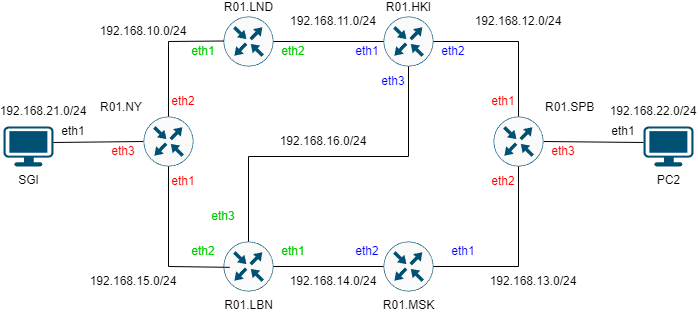

The diagram above was exported from draw.io. Its source (the exported page's mxGraphModel, read from the mxfile embedded in the PNG):
<mxGraphModel dx="658" dy="414" grid="1" gridSize="10" guides="1" tooltips="1" connect="1" arrows="1" fold="1" page="1" pageScale="1" pageWidth="827" pageHeight="1169" background="none" math="0" shadow="0">
  <root>
    <mxCell id="0" />
    <mxCell id="1" parent="0" />
    <mxCell id="WSW-yd6R3EASMy8lMP2o-2258" value="SGI" style="points=[[0.03,0.03,0],[0.5,0,0],[0.97,0.03,0],[1,0.4,0],[0.97,0.745,0],[0.5,1,0],[0.03,0.745,0],[0,0.4,0]];verticalLabelPosition=bottom;sketch=0;html=1;verticalAlign=top;aspect=fixed;align=center;pointerEvents=1;shape=mxgraph.cisco19.workstation;fillColor=#005073;strokeColor=none;" parent="1" vertex="1">
      <mxGeometry x="20" y="510" width="50" height="40" as="geometry" />
    </mxCell>
    <mxCell id="WSW-yd6R3EASMy8lMP2o-2260" value="PC2" style="points=[[0.03,0.03,0],[0.5,0,0],[0.97,0.03,0],[1,0.4,0],[0.97,0.745,0],[0.5,1,0],[0.03,0.745,0],[0,0.4,0]];verticalLabelPosition=bottom;sketch=0;html=1;verticalAlign=top;aspect=fixed;align=center;pointerEvents=1;shape=mxgraph.cisco19.workstation;fillColor=#005073;strokeColor=none;" parent="1" vertex="1">
      <mxGeometry x="660" y="510" width="50" height="40" as="geometry" />
    </mxCell>
    <mxCell id="WSW-yd6R3EASMy8lMP2o-2262" value="R01.LBN" style="sketch=0;points=[[0.5,0,0],[1,0.5,0],[0.5,1,0],[0,0.5,0],[0.145,0.145,0],[0.8555,0.145,0],[0.855,0.8555,0],[0.145,0.855,0]];verticalLabelPosition=bottom;html=1;verticalAlign=top;aspect=fixed;align=center;pointerEvents=1;shape=mxgraph.cisco19.rect;prIcon=router;fillColor=#FAFAFA;strokeColor=#005073;" parent="1" vertex="1">
      <mxGeometry x="240" y="625" width="50" height="50" as="geometry" />
    </mxCell>
    <mxCell id="WSW-yd6R3EASMy8lMP2o-2263" value="R01.MSK" style="sketch=0;points=[[0.5,0,0],[1,0.5,0],[0.5,1,0],[0,0.5,0],[0.145,0.145,0],[0.8555,0.145,0],[0.855,0.8555,0],[0.145,0.855,0]];verticalLabelPosition=bottom;html=1;verticalAlign=top;aspect=fixed;align=center;pointerEvents=1;shape=mxgraph.cisco19.rect;prIcon=router;fillColor=#FAFAFA;strokeColor=#005073;" parent="1" vertex="1">
      <mxGeometry x="400" y="625" width="50" height="50" as="geometry" />
    </mxCell>
    <mxCell id="WSW-yd6R3EASMy8lMP2o-2264" value="" style="endArrow=none;html=1;rounded=0;exitX=1;exitY=0.4;exitDx=0;exitDy=0;exitPerimeter=0;entryX=0;entryY=0.5;entryDx=0;entryDy=0;entryPerimeter=0;" parent="1" source="WSW-yd6R3EASMy8lMP2o-2258" target="1vhQomKELt-dzDv_UoML-2" edge="1">
      <mxGeometry width="50" height="50" relative="1" as="geometry">
        <mxPoint x="350" y="630" as="sourcePoint" />
        <mxPoint x="400" y="580" as="targetPoint" />
      </mxGeometry>
    </mxCell>
    <mxCell id="WSW-yd6R3EASMy8lMP2o-2265" value="" style="endArrow=none;html=1;rounded=0;exitX=1;exitY=0.5;exitDx=0;exitDy=0;exitPerimeter=0;entryX=0;entryY=0.4;entryDx=0;entryDy=0;entryPerimeter=0;" parent="1" source="1vhQomKELt-dzDv_UoML-1" target="WSW-yd6R3EASMy8lMP2o-2260" edge="1">
      <mxGeometry width="50" height="50" relative="1" as="geometry">
        <mxPoint x="400" y="590" as="sourcePoint" />
        <mxPoint x="450" y="540" as="targetPoint" />
      </mxGeometry>
    </mxCell>
    <mxCell id="WSW-yd6R3EASMy8lMP2o-2269" value="" style="endArrow=none;html=1;rounded=0;exitX=1;exitY=0.5;exitDx=0;exitDy=0;exitPerimeter=0;entryX=0;entryY=0.5;entryDx=0;entryDy=0;entryPerimeter=0;" parent="1" source="WSW-yd6R3EASMy8lMP2o-2262" target="WSW-yd6R3EASMy8lMP2o-2263" edge="1">
      <mxGeometry width="50" height="50" relative="1" as="geometry">
        <mxPoint x="400" y="620" as="sourcePoint" />
        <mxPoint x="450" y="570" as="targetPoint" />
      </mxGeometry>
    </mxCell>
    <mxCell id="WSW-yd6R3EASMy8lMP2o-2272" value="eth1" style="text;strokeColor=none;align=center;fillColor=none;html=1;verticalAlign=middle;whiteSpace=wrap;rounded=0;" parent="1" vertex="1">
      <mxGeometry x="60" y="500" width="60" height="30" as="geometry" />
    </mxCell>
    <mxCell id="WSW-yd6R3EASMy8lMP2o-2273" value="eth1" style="text;strokeColor=none;align=center;fillColor=none;html=1;verticalAlign=middle;whiteSpace=wrap;rounded=0;" parent="1" vertex="1">
      <mxGeometry x="610" y="500" width="60" height="30" as="geometry" />
    </mxCell>
    <mxCell id="WSW-yd6R3EASMy8lMP2o-2277" value="eth1" style="text;strokeColor=none;align=center;fillColor=none;html=1;verticalAlign=middle;whiteSpace=wrap;rounded=0;fontColor=#0000FF;" parent="1" vertex="1">
      <mxGeometry x="450" y="620" width="60" height="30" as="geometry" />
    </mxCell>
    <mxCell id="WSW-yd6R3EASMy8lMP2o-2278" value="eth2" style="text;strokeColor=none;align=center;fillColor=none;html=1;verticalAlign=middle;whiteSpace=wrap;rounded=0;fontColor=#0000FF;" parent="1" vertex="1">
      <mxGeometry x="354" y="620" width="60" height="30" as="geometry" />
    </mxCell>
    <mxCell id="WSW-yd6R3EASMy8lMP2o-2280" value="eth1" style="text;strokeColor=none;align=center;fillColor=none;html=1;verticalAlign=middle;whiteSpace=wrap;rounded=0;fontColor=#00CC00;" parent="1" vertex="1">
      <mxGeometry x="280" y="620" width="60" height="30" as="geometry" />
    </mxCell>
    <mxCell id="WSW-yd6R3EASMy8lMP2o-2281" value="eth3" style="text;strokeColor=none;align=center;fillColor=none;html=1;verticalAlign=middle;whiteSpace=wrap;rounded=0;fontColor=#00CC00;" parent="1" vertex="1">
      <mxGeometry x="210" y="585" width="60" height="30" as="geometry" />
    </mxCell>
    <mxCell id="WSW-yd6R3EASMy8lMP2o-2282" value="eth2" style="text;strokeColor=none;align=center;fillColor=none;html=1;verticalAlign=middle;whiteSpace=wrap;rounded=0;fontColor=#00CC00;" parent="1" vertex="1">
      <mxGeometry x="190" y="620" width="60" height="30" as="geometry" />
    </mxCell>
    <mxCell id="1vhQomKELt-dzDv_UoML-1" value="R01.SPB" style="sketch=0;points=[[0.5,0,0],[1,0.5,0],[0.5,1,0],[0,0.5,0],[0.145,0.145,0],[0.8555,0.145,0],[0.855,0.8555,0],[0.145,0.855,0]];verticalLabelPosition=top;html=1;verticalAlign=bottom;aspect=fixed;align=left;pointerEvents=1;shape=mxgraph.cisco19.rect;prIcon=router;fillColor=#FAFAFA;strokeColor=#005073;labelPosition=right;" vertex="1" parent="1">
      <mxGeometry x="510" y="500" width="50" height="50" as="geometry" />
    </mxCell>
    <mxCell id="1vhQomKELt-dzDv_UoML-2" value="R01.NY" style="sketch=0;points=[[0.5,0,0],[1,0.5,0],[0.5,1,0],[0,0.5,0],[0.145,0.145,0],[0.8555,0.145,0],[0.855,0.8555,0],[0.145,0.855,0]];verticalLabelPosition=top;html=1;verticalAlign=bottom;aspect=fixed;align=right;pointerEvents=1;shape=mxgraph.cisco19.rect;prIcon=router;fillColor=#FAFAFA;strokeColor=#005073;labelPosition=left;" vertex="1" parent="1">
      <mxGeometry x="160" y="500" width="50" height="50" as="geometry" />
    </mxCell>
    <mxCell id="1vhQomKELt-dzDv_UoML-3" value="R01.HKI" style="sketch=0;points=[[0.5,0,0],[1,0.5,0],[0.5,1,0],[0,0.5,0],[0.145,0.145,0],[0.8555,0.145,0],[0.855,0.8555,0],[0.145,0.855,0]];verticalLabelPosition=top;html=1;verticalAlign=bottom;aspect=fixed;align=center;pointerEvents=1;shape=mxgraph.cisco19.rect;prIcon=router;fillColor=#FAFAFA;strokeColor=#005073;labelPosition=center;" vertex="1" parent="1">
      <mxGeometry x="400" y="400" width="50" height="50" as="geometry" />
    </mxCell>
    <mxCell id="1vhQomKELt-dzDv_UoML-4" value="R01.LND" style="sketch=0;points=[[0.5,0,0],[1,0.5,0],[0.5,1,0],[0,0.5,0],[0.145,0.145,0],[0.8555,0.145,0],[0.855,0.8555,0],[0.145,0.855,0]];verticalLabelPosition=top;html=1;verticalAlign=bottom;aspect=fixed;align=center;pointerEvents=1;shape=mxgraph.cisco19.rect;prIcon=router;fillColor=#FAFAFA;strokeColor=#005073;labelPosition=center;" vertex="1" parent="1">
      <mxGeometry x="240" y="400" width="50" height="50" as="geometry" />
    </mxCell>
    <mxCell id="1vhQomKELt-dzDv_UoML-9" value="" style="endArrow=none;html=1;rounded=0;exitX=0.5;exitY=1;exitDx=0;exitDy=0;exitPerimeter=0;entryX=0.936;entryY=1.028;entryDx=0;entryDy=0;entryPerimeter=0;" edge="1" parent="1" source="1vhQomKELt-dzDv_UoML-2" target="WSW-yd6R3EASMy8lMP2o-2282">
      <mxGeometry width="50" height="50" relative="1" as="geometry">
        <mxPoint x="210" y="584" as="sourcePoint" />
        <mxPoint x="300" y="583" as="targetPoint" />
        <Array as="points">
          <mxPoint x="185" y="650" />
        </Array>
      </mxGeometry>
    </mxCell>
    <mxCell id="1vhQomKELt-dzDv_UoML-11" value="" style="endArrow=none;html=1;rounded=0;exitX=0.5;exitY=0;exitDx=0;exitDy=0;exitPerimeter=0;entryX=0;entryY=0.5;entryDx=0;entryDy=0;entryPerimeter=0;" edge="1" parent="1" source="1vhQomKELt-dzDv_UoML-2">
      <mxGeometry width="50" height="50" relative="1" as="geometry">
        <mxPoint x="150" y="425.5" as="sourcePoint" />
        <mxPoint x="240" y="424.5" as="targetPoint" />
        <Array as="points">
          <mxPoint x="185" y="425" />
        </Array>
      </mxGeometry>
    </mxCell>
    <mxCell id="1vhQomKELt-dzDv_UoML-12" value="" style="endArrow=none;html=1;rounded=0;exitX=1;exitY=0.5;exitDx=0;exitDy=0;exitPerimeter=0;entryX=0;entryY=0.5;entryDx=0;entryDy=0;entryPerimeter=0;" edge="1" parent="1" source="1vhQomKELt-dzDv_UoML-4" target="1vhQomKELt-dzDv_UoML-3">
      <mxGeometry width="50" height="50" relative="1" as="geometry">
        <mxPoint x="290" y="425.5" as="sourcePoint" />
        <mxPoint x="380" y="424.5" as="targetPoint" />
      </mxGeometry>
    </mxCell>
    <mxCell id="1vhQomKELt-dzDv_UoML-13" value="" style="endArrow=none;html=1;rounded=0;exitX=1;exitY=0.5;exitDx=0;exitDy=0;exitPerimeter=0;entryX=0.5;entryY=0;entryDx=0;entryDy=0;entryPerimeter=0;" edge="1" parent="1" source="1vhQomKELt-dzDv_UoML-3" target="1vhQomKELt-dzDv_UoML-1">
      <mxGeometry width="50" height="50" relative="1" as="geometry">
        <mxPoint x="470" y="425.5" as="sourcePoint" />
        <mxPoint x="560" y="424.5" as="targetPoint" />
        <Array as="points">
          <mxPoint x="535" y="425" />
        </Array>
      </mxGeometry>
    </mxCell>
    <mxCell id="1vhQomKELt-dzDv_UoML-14" value="" style="endArrow=none;html=1;rounded=0;exitX=0;exitY=1;exitDx=0;exitDy=0;entryX=0.5;entryY=1;entryDx=0;entryDy=0;entryPerimeter=0;" edge="1" parent="1" source="WSW-yd6R3EASMy8lMP2o-2277" target="1vhQomKELt-dzDv_UoML-1">
      <mxGeometry width="50" height="50" relative="1" as="geometry">
        <mxPoint x="450" y="650" as="sourcePoint" />
        <mxPoint x="540" y="649" as="targetPoint" />
        <Array as="points">
          <mxPoint x="535" y="650" />
        </Array>
      </mxGeometry>
    </mxCell>
    <mxCell id="1vhQomKELt-dzDv_UoML-15" value="" style="endArrow=none;html=1;rounded=0;entryX=0.5;entryY=1;entryDx=0;entryDy=0;entryPerimeter=0;exitX=0.5;exitY=0;exitDx=0;exitDy=0;exitPerimeter=0;" edge="1" parent="1" source="WSW-yd6R3EASMy8lMP2o-2262" target="1vhQomKELt-dzDv_UoML-3">
      <mxGeometry width="50" height="50" relative="1" as="geometry">
        <mxPoint x="240" y="520" as="sourcePoint" />
        <mxPoint x="420" y="509" as="targetPoint" />
        <Array as="points">
          <mxPoint x="265" y="540" />
          <mxPoint x="425" y="540" />
        </Array>
      </mxGeometry>
    </mxCell>
    <mxCell id="1vhQomKELt-dzDv_UoML-16" value="eth1" style="text;strokeColor=none;align=center;fillColor=none;html=1;verticalAlign=middle;whiteSpace=wrap;rounded=0;fontColor=#0000FF;" vertex="1" parent="1">
      <mxGeometry x="354" y="420" width="60" height="30" as="geometry" />
    </mxCell>
    <mxCell id="1vhQomKELt-dzDv_UoML-17" value="eth3" style="text;strokeColor=none;align=center;fillColor=none;html=1;verticalAlign=middle;whiteSpace=wrap;rounded=0;fontColor=#0000FF;" vertex="1" parent="1">
      <mxGeometry x="380" y="450" width="60" height="30" as="geometry" />
    </mxCell>
    <mxCell id="1vhQomKELt-dzDv_UoML-18" value="eth2" style="text;strokeColor=none;align=center;fillColor=none;html=1;verticalAlign=middle;whiteSpace=wrap;rounded=0;fontColor=#0000FF;" vertex="1" parent="1">
      <mxGeometry x="440" y="420" width="60" height="30" as="geometry" />
    </mxCell>
    <mxCell id="1vhQomKELt-dzDv_UoML-19" value="eth1" style="text;strokeColor=none;align=center;fillColor=none;html=1;verticalAlign=middle;whiteSpace=wrap;rounded=0;fontColor=#00CC00;" vertex="1" parent="1">
      <mxGeometry x="190" y="420" width="60" height="30" as="geometry" />
    </mxCell>
    <mxCell id="1vhQomKELt-dzDv_UoML-20" value="eth2" style="text;strokeColor=none;align=center;fillColor=none;html=1;verticalAlign=middle;whiteSpace=wrap;rounded=0;fontColor=#00CC00;" vertex="1" parent="1">
      <mxGeometry x="280" y="420" width="60" height="30" as="geometry" />
    </mxCell>
    <mxCell id="1vhQomKELt-dzDv_UoML-21" value="eth1" style="text;strokeColor=none;align=center;fillColor=none;html=1;verticalAlign=middle;whiteSpace=wrap;rounded=0;fontColor=#ff0000;" vertex="1" parent="1">
      <mxGeometry x="490" y="470" width="60" height="30" as="geometry" />
    </mxCell>
    <mxCell id="1vhQomKELt-dzDv_UoML-22" value="eth1" style="text;strokeColor=none;align=center;fillColor=none;html=1;verticalAlign=middle;whiteSpace=wrap;rounded=0;fontColor=#ff0000;" vertex="1" parent="1">
      <mxGeometry x="170" y="550" width="60" height="30" as="geometry" />
    </mxCell>
    <mxCell id="1vhQomKELt-dzDv_UoML-24" value="eth2" style="text;strokeColor=none;align=center;fillColor=none;html=1;verticalAlign=middle;whiteSpace=wrap;rounded=0;fontColor=#ff0000;" vertex="1" parent="1">
      <mxGeometry x="490" y="550" width="60" height="30" as="geometry" />
    </mxCell>
    <mxCell id="1vhQomKELt-dzDv_UoML-25" value="eth2" style="text;strokeColor=none;align=center;fillColor=none;html=1;verticalAlign=middle;whiteSpace=wrap;rounded=0;fontColor=#ff0000;" vertex="1" parent="1">
      <mxGeometry x="170" y="470" width="60" height="30" as="geometry" />
    </mxCell>
    <mxCell id="1vhQomKELt-dzDv_UoML-26" value="eth3" style="text;strokeColor=none;align=center;fillColor=none;html=1;verticalAlign=middle;whiteSpace=wrap;rounded=0;fontColor=#ff0000;" vertex="1" parent="1">
      <mxGeometry x="550" y="520" width="60" height="30" as="geometry" />
    </mxCell>
    <mxCell id="1vhQomKELt-dzDv_UoML-27" value="eth3" style="text;strokeColor=none;align=center;fillColor=none;html=1;verticalAlign=middle;whiteSpace=wrap;rounded=0;fontColor=#ff0000;" vertex="1" parent="1">
      <mxGeometry x="110" y="520" width="60" height="30" as="geometry" />
    </mxCell>
    <mxCell id="1vhQomKELt-dzDv_UoML-30" value="192.168.10.0/24" style="text;strokeColor=none;align=center;fillColor=none;html=1;verticalAlign=middle;whiteSpace=wrap;rounded=0;" vertex="1" parent="1">
      <mxGeometry x="130" y="400" width="60" height="30" as="geometry" />
    </mxCell>
    <mxCell id="1vhQomKELt-dzDv_UoML-31" value="192.168.11.0/24" style="text;strokeColor=none;align=center;fillColor=none;html=1;verticalAlign=middle;whiteSpace=wrap;rounded=0;" vertex="1" parent="1">
      <mxGeometry x="320" y="390" width="60" height="30" as="geometry" />
    </mxCell>
    <mxCell id="1vhQomKELt-dzDv_UoML-32" value="192.168.12.0/24" style="text;strokeColor=none;align=center;fillColor=none;html=1;verticalAlign=middle;whiteSpace=wrap;rounded=0;" vertex="1" parent="1">
      <mxGeometry x="505" y="390" width="60" height="30" as="geometry" />
    </mxCell>
    <mxCell id="1vhQomKELt-dzDv_UoML-33" value="192.168.13.0/24" style="text;strokeColor=none;align=center;fillColor=none;html=1;verticalAlign=middle;whiteSpace=wrap;rounded=0;" vertex="1" parent="1">
      <mxGeometry x="520" y="650" width="60" height="30" as="geometry" />
    </mxCell>
    <mxCell id="1vhQomKELt-dzDv_UoML-34" value="192.168.14.0/24" style="text;strokeColor=none;align=center;fillColor=none;html=1;verticalAlign=middle;whiteSpace=wrap;rounded=0;" vertex="1" parent="1">
      <mxGeometry x="320" y="650" width="60" height="30" as="geometry" />
    </mxCell>
    <mxCell id="1vhQomKELt-dzDv_UoML-35" value="192.168.15.0/24" style="text;strokeColor=none;align=center;fillColor=none;html=1;verticalAlign=middle;whiteSpace=wrap;rounded=0;" vertex="1" parent="1">
      <mxGeometry x="120" y="650" width="60" height="30" as="geometry" />
    </mxCell>
    <mxCell id="1vhQomKELt-dzDv_UoML-38" value="192.168.16.0/24" style="text;strokeColor=none;align=center;fillColor=none;html=1;verticalAlign=middle;whiteSpace=wrap;rounded=0;" vertex="1" parent="1">
      <mxGeometry x="310" y="510" width="60" height="30" as="geometry" />
    </mxCell>
    <mxCell id="1vhQomKELt-dzDv_UoML-39" value="192.168.21.0/24" style="text;strokeColor=none;align=center;fillColor=none;html=1;verticalAlign=middle;whiteSpace=wrap;rounded=0;" vertex="1" parent="1">
      <mxGeometry x="30" y="480" width="60" height="30" as="geometry" />
    </mxCell>
    <mxCell id="1vhQomKELt-dzDv_UoML-40" value="192.168.22.0/24" style="text;strokeColor=none;align=center;fillColor=none;html=1;verticalAlign=middle;whiteSpace=wrap;rounded=0;" vertex="1" parent="1">
      <mxGeometry x="640" y="480" width="60" height="30" as="geometry" />
    </mxCell>
  </root>
</mxGraphModel>